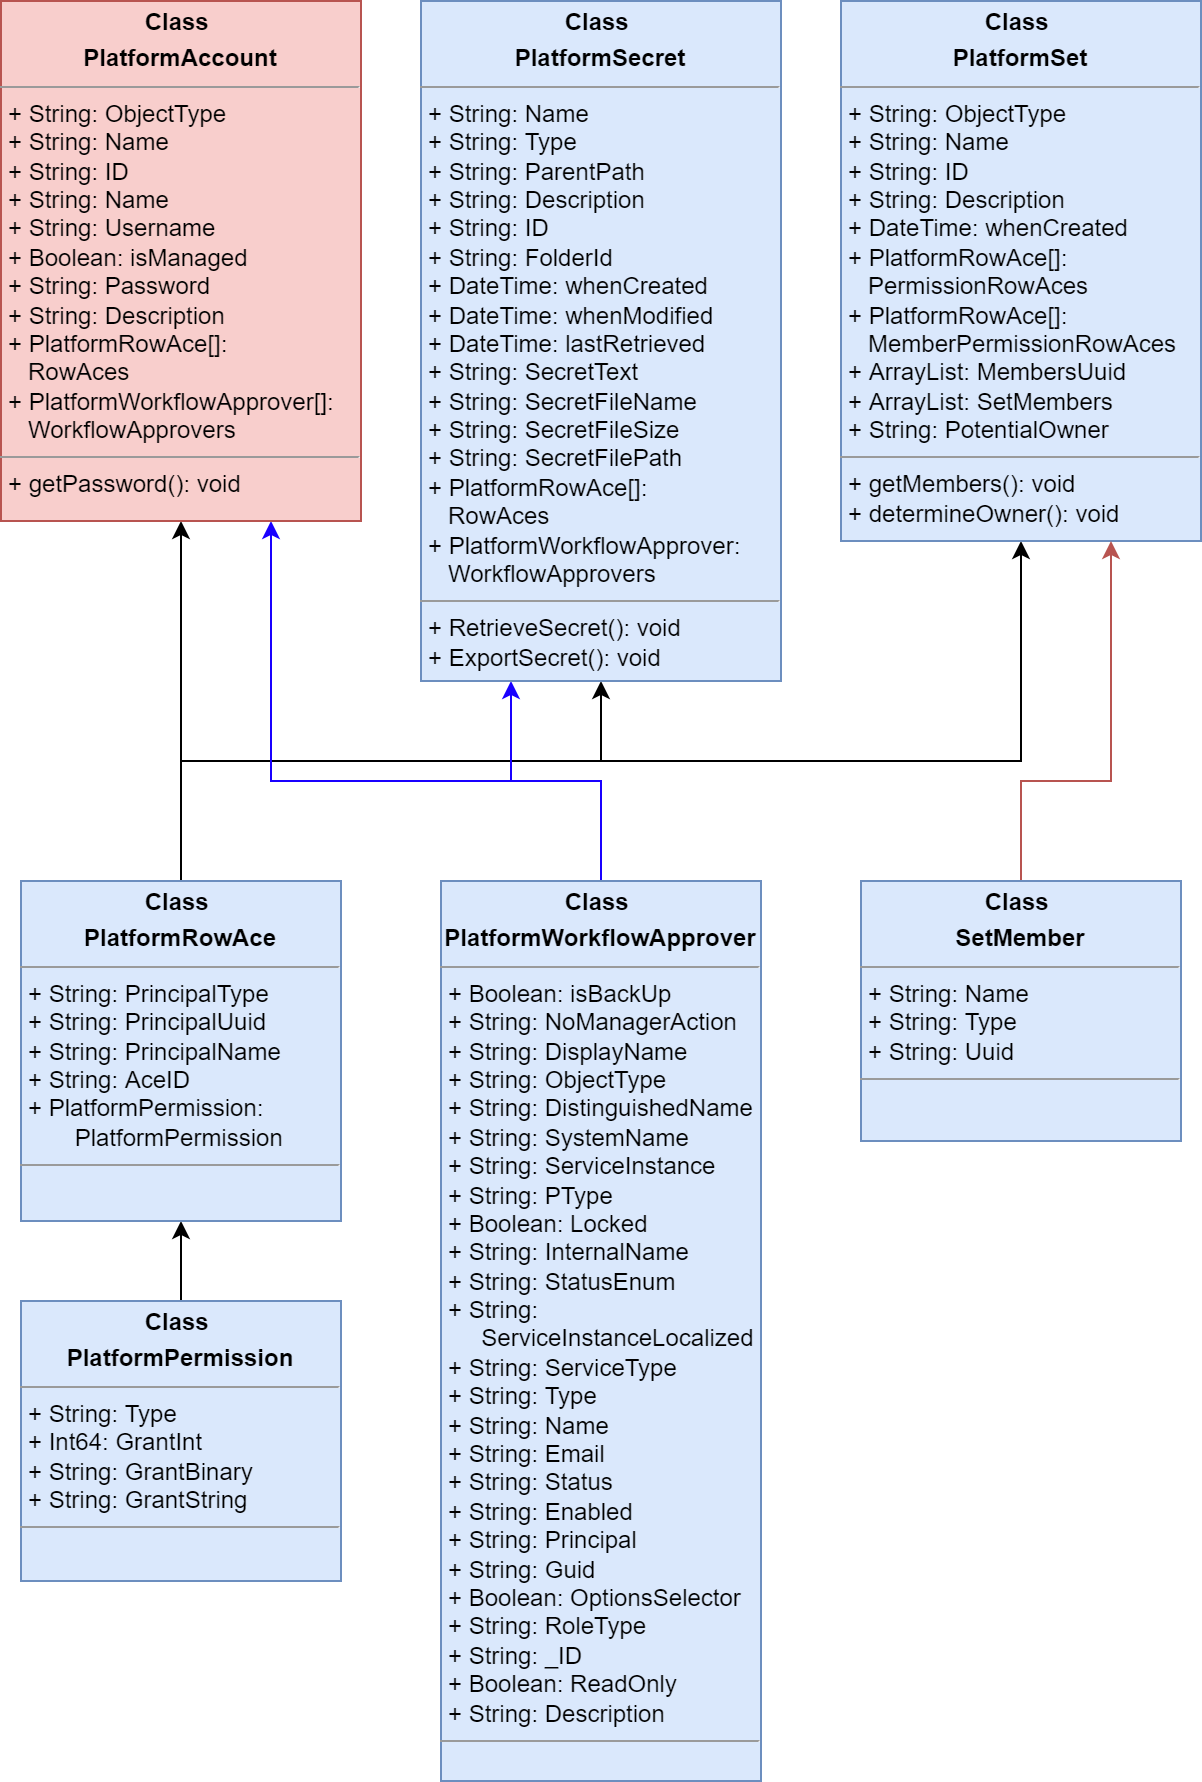

The diagram above was exported from draw.io. Its source (the exported page's mxGraphModel, read from the mxfile embedded in the PNG):
<mxGraphModel dx="1345" dy="704" grid="1" gridSize="10" guides="1" tooltips="1" connect="1" arrows="1" fold="1" page="1" pageScale="1" pageWidth="850" pageHeight="1100" math="0" shadow="0">
  <root>
    <mxCell id="0" />
    <mxCell id="1" parent="0" />
    <mxCell id="X38_vA64xEPOQpa_aPta-8" style="edgeStyle=orthogonalEdgeStyle;rounded=0;orthogonalLoop=1;jettySize=auto;html=1;entryX=0.5;entryY=1;entryDx=0;entryDy=0;" parent="1" source="X38_vA64xEPOQpa_aPta-2" target="X38_vA64xEPOQpa_aPta-3" edge="1">
      <mxGeometry relative="1" as="geometry" />
    </mxCell>
    <mxCell id="X38_vA64xEPOQpa_aPta-2" value="&lt;p style=&quot;margin: 0px ; margin-top: 4px ; text-align: center&quot;&gt;&lt;b&gt;Class&amp;nbsp;&lt;/b&gt;&lt;/p&gt;&lt;p style=&quot;margin: 0px ; margin-top: 4px ; text-align: center&quot;&gt;&lt;b&gt;PlatformPermission&lt;/b&gt;&lt;/p&gt;&lt;hr size=&quot;1&quot;&gt;&lt;p style=&quot;margin: 0px ; margin-left: 4px&quot;&gt;+ String: Type&lt;/p&gt;&lt;p style=&quot;margin: 0px ; margin-left: 4px&quot;&gt;+ Int64: GrantInt&lt;/p&gt;&lt;p style=&quot;margin: 0px ; margin-left: 4px&quot;&gt;+ String: GrantBinary&lt;/p&gt;&lt;p style=&quot;margin: 0px ; margin-left: 4px&quot;&gt;+ String: GrantString&lt;/p&gt;&lt;hr size=&quot;1&quot;&gt;&lt;p style=&quot;margin: 0px ; margin-left: 4px&quot;&gt;&lt;br&gt;&lt;/p&gt;" style="verticalAlign=top;align=left;overflow=fill;fontSize=12;fontFamily=Helvetica;html=1;fillColor=#dae8fc;strokeColor=#6c8ebf;" parent="1" vertex="1">
      <mxGeometry x="80" y="730" width="160" height="140" as="geometry" />
    </mxCell>
    <mxCell id="X38_vA64xEPOQpa_aPta-10" style="edgeStyle=orthogonalEdgeStyle;rounded=0;orthogonalLoop=1;jettySize=auto;html=1;entryX=0.5;entryY=1;entryDx=0;entryDy=0;" parent="1" source="X38_vA64xEPOQpa_aPta-3" target="X38_vA64xEPOQpa_aPta-7" edge="1">
      <mxGeometry relative="1" as="geometry" />
    </mxCell>
    <mxCell id="X38_vA64xEPOQpa_aPta-14" style="edgeStyle=orthogonalEdgeStyle;rounded=0;orthogonalLoop=1;jettySize=auto;html=1;entryX=0.5;entryY=1;entryDx=0;entryDy=0;" parent="1" source="X38_vA64xEPOQpa_aPta-3" target="X38_vA64xEPOQpa_aPta-5" edge="1">
      <mxGeometry relative="1" as="geometry">
        <Array as="points">
          <mxPoint x="160" y="460" />
          <mxPoint x="370" y="460" />
        </Array>
      </mxGeometry>
    </mxCell>
    <mxCell id="X38_vA64xEPOQpa_aPta-15" style="edgeStyle=orthogonalEdgeStyle;rounded=0;orthogonalLoop=1;jettySize=auto;html=1;entryX=0.5;entryY=1;entryDx=0;entryDy=0;" parent="1" source="X38_vA64xEPOQpa_aPta-3" target="X38_vA64xEPOQpa_aPta-6" edge="1">
      <mxGeometry relative="1" as="geometry">
        <Array as="points">
          <mxPoint x="160" y="460" />
          <mxPoint x="580" y="460" />
        </Array>
      </mxGeometry>
    </mxCell>
    <mxCell id="X38_vA64xEPOQpa_aPta-3" value="&lt;p style=&quot;margin: 0px ; margin-top: 4px ; text-align: center&quot;&gt;&lt;b&gt;Class&amp;nbsp;&lt;/b&gt;&lt;/p&gt;&lt;p style=&quot;margin: 0px ; margin-top: 4px ; text-align: center&quot;&gt;&lt;b&gt;PlatformRowAce&lt;/b&gt;&lt;/p&gt;&lt;hr size=&quot;1&quot;&gt;&lt;p style=&quot;margin: 0px ; margin-left: 4px&quot;&gt;+ String: PrincipalType&lt;br&gt;&lt;/p&gt;&lt;p style=&quot;margin: 0px ; margin-left: 4px&quot;&gt;+ String: PrincipalUuid&lt;/p&gt;&lt;p style=&quot;margin: 0px ; margin-left: 4px&quot;&gt;+ String: PrincipalName&lt;/p&gt;&lt;p style=&quot;margin: 0px ; margin-left: 4px&quot;&gt;+ String: AceID&lt;/p&gt;&lt;p style=&quot;margin: 0px ; margin-left: 4px&quot;&gt;+ PlatformPermission:&amp;nbsp;&lt;/p&gt;&lt;p style=&quot;margin: 0px ; margin-left: 4px&quot;&gt;&amp;nbsp; &amp;nbsp; &amp;nbsp; &amp;nbsp;PlatformPermission&lt;/p&gt;&lt;hr size=&quot;1&quot;&gt;&lt;p style=&quot;margin: 0px ; margin-left: 4px&quot;&gt;&lt;br&gt;&lt;/p&gt;" style="verticalAlign=top;align=left;overflow=fill;fontSize=12;fontFamily=Helvetica;html=1;fillColor=#dae8fc;strokeColor=#6c8ebf;" parent="1" vertex="1">
      <mxGeometry x="80" y="520" width="160" height="170" as="geometry" />
    </mxCell>
    <mxCell id="X38_vA64xEPOQpa_aPta-17" style="edgeStyle=orthogonalEdgeStyle;rounded=0;orthogonalLoop=1;jettySize=auto;html=1;entryX=0.75;entryY=1;entryDx=0;entryDy=0;strokeColor=#1900FF;" parent="1" source="X38_vA64xEPOQpa_aPta-4" target="X38_vA64xEPOQpa_aPta-7" edge="1">
      <mxGeometry relative="1" as="geometry">
        <Array as="points">
          <mxPoint x="370" y="470" />
          <mxPoint x="205" y="470" />
        </Array>
      </mxGeometry>
    </mxCell>
    <mxCell id="X38_vA64xEPOQpa_aPta-18" style="edgeStyle=orthogonalEdgeStyle;rounded=0;orthogonalLoop=1;jettySize=auto;html=1;entryX=0.25;entryY=1;entryDx=0;entryDy=0;strokeColor=#1900FF;" parent="1" source="X38_vA64xEPOQpa_aPta-4" target="X38_vA64xEPOQpa_aPta-5" edge="1">
      <mxGeometry relative="1" as="geometry" />
    </mxCell>
    <mxCell id="X38_vA64xEPOQpa_aPta-4" value="&lt;p style=&quot;margin: 0px ; margin-top: 4px ; text-align: center&quot;&gt;&lt;b&gt;Class&amp;nbsp;&lt;/b&gt;&lt;/p&gt;&lt;p style=&quot;margin: 0px ; margin-top: 4px ; text-align: center&quot;&gt;&lt;b&gt;PlatformWorkflowApprover&lt;/b&gt;&lt;/p&gt;&lt;hr size=&quot;1&quot;&gt;&lt;p style=&quot;margin: 0px ; margin-left: 4px&quot;&gt;+ Boolean: isBackUp&lt;br&gt;&lt;/p&gt;&lt;p style=&quot;margin: 0px ; margin-left: 4px&quot;&gt;+ String: NoManagerAction&lt;/p&gt;&lt;p style=&quot;margin: 0px ; margin-left: 4px&quot;&gt;+ String: DisplayName&lt;/p&gt;&lt;p style=&quot;margin: 0px ; margin-left: 4px&quot;&gt;+ String: ObjectType&lt;/p&gt;&lt;p style=&quot;margin: 0px ; margin-left: 4px&quot;&gt;+ String: DistinguishedName&lt;/p&gt;&lt;p style=&quot;margin: 0px ; margin-left: 4px&quot;&gt;+ String: SystemName&lt;/p&gt;&lt;p style=&quot;margin: 0px ; margin-left: 4px&quot;&gt;+ String: ServiceInstance&lt;/p&gt;&lt;p style=&quot;margin: 0px ; margin-left: 4px&quot;&gt;+ String: PType&lt;/p&gt;&lt;p style=&quot;margin: 0px ; margin-left: 4px&quot;&gt;+ Boolean: Locked&lt;/p&gt;&lt;p style=&quot;margin: 0px ; margin-left: 4px&quot;&gt;+ String: InternalName&lt;/p&gt;&lt;p style=&quot;margin: 0px ; margin-left: 4px&quot;&gt;+ String: StatusEnum&lt;/p&gt;&lt;p style=&quot;margin: 0px ; margin-left: 4px&quot;&gt;+ String:&amp;nbsp;&lt;/p&gt;&lt;p style=&quot;margin: 0px ; margin-left: 4px&quot;&gt;&amp;nbsp; &amp;nbsp; &amp;nbsp;ServiceInstanceLocalized&lt;/p&gt;&lt;p style=&quot;margin: 0px ; margin-left: 4px&quot;&gt;+ String: ServiceType&lt;/p&gt;&lt;p style=&quot;margin: 0px ; margin-left: 4px&quot;&gt;+ String: Type&lt;/p&gt;&lt;p style=&quot;margin: 0px ; margin-left: 4px&quot;&gt;+ String: Name&lt;/p&gt;&lt;p style=&quot;margin: 0px ; margin-left: 4px&quot;&gt;+ String: Email&lt;/p&gt;&lt;p style=&quot;margin: 0px ; margin-left: 4px&quot;&gt;+ String: Status&lt;/p&gt;&lt;p style=&quot;margin: 0px ; margin-left: 4px&quot;&gt;+ String: Enabled&lt;/p&gt;&lt;p style=&quot;margin: 0px ; margin-left: 4px&quot;&gt;+ String: Principal&lt;/p&gt;&lt;p style=&quot;margin: 0px ; margin-left: 4px&quot;&gt;+ String: Guid&lt;/p&gt;&lt;p style=&quot;margin: 0px ; margin-left: 4px&quot;&gt;+ Boolean: OptionsSelector&lt;/p&gt;&lt;p style=&quot;margin: 0px ; margin-left: 4px&quot;&gt;+ String: RoleType&lt;/p&gt;&lt;p style=&quot;margin: 0px ; margin-left: 4px&quot;&gt;+ String: _ID&lt;/p&gt;&lt;p style=&quot;margin: 0px ; margin-left: 4px&quot;&gt;+ Boolean: ReadOnly&lt;/p&gt;&lt;p style=&quot;margin: 0px ; margin-left: 4px&quot;&gt;+ String: Description&lt;/p&gt;&lt;hr size=&quot;1&quot;&gt;&lt;p style=&quot;margin: 0px ; margin-left: 4px&quot;&gt;&lt;br&gt;&lt;/p&gt;" style="verticalAlign=top;align=left;overflow=fill;fontSize=12;fontFamily=Helvetica;html=1;fillColor=#dae8fc;strokeColor=#6c8ebf;" parent="1" vertex="1">
      <mxGeometry x="290" y="520" width="160" height="450" as="geometry" />
    </mxCell>
    <mxCell id="X38_vA64xEPOQpa_aPta-5" value="&lt;p style=&quot;margin: 0px ; margin-top: 4px ; text-align: center&quot;&gt;&lt;b&gt;Class&amp;nbsp;&lt;/b&gt;&lt;/p&gt;&lt;p style=&quot;margin: 0px ; margin-top: 4px ; text-align: center&quot;&gt;&lt;b&gt;PlatformSecret&lt;/b&gt;&lt;/p&gt;&lt;hr size=&quot;1&quot;&gt;&lt;p style=&quot;margin: 0px ; margin-left: 4px&quot;&gt;+ String: Name&lt;br&gt;&lt;/p&gt;&lt;p style=&quot;margin: 0px ; margin-left: 4px&quot;&gt;+ String: Type&lt;/p&gt;&lt;p style=&quot;margin: 0px ; margin-left: 4px&quot;&gt;+ String: ParentPath&lt;/p&gt;&lt;p style=&quot;margin: 0px ; margin-left: 4px&quot;&gt;+ String: Description&lt;/p&gt;&lt;p style=&quot;margin: 0px ; margin-left: 4px&quot;&gt;+ String: ID&lt;/p&gt;&lt;p style=&quot;margin: 0px ; margin-left: 4px&quot;&gt;+ String: FolderId&lt;/p&gt;&lt;p style=&quot;margin: 0px ; margin-left: 4px&quot;&gt;+ DateTime: whenCreated&lt;/p&gt;&lt;p style=&quot;margin: 0px ; margin-left: 4px&quot;&gt;+ DateTime: whenModified&lt;/p&gt;&lt;p style=&quot;margin: 0px ; margin-left: 4px&quot;&gt;+ DateTime: lastRetrieved&lt;/p&gt;&lt;p style=&quot;margin: 0px ; margin-left: 4px&quot;&gt;+ String: SecretText&lt;/p&gt;&lt;p style=&quot;margin: 0px ; margin-left: 4px&quot;&gt;+ String: SecretFileName&lt;/p&gt;&lt;p style=&quot;margin: 0px ; margin-left: 4px&quot;&gt;+ String: SecretFileSize&lt;/p&gt;&lt;p style=&quot;margin: 0px ; margin-left: 4px&quot;&gt;+ String: SecretFilePath&lt;/p&gt;&lt;p style=&quot;margin: 0px ; margin-left: 4px&quot;&gt;+ PlatformRowAce[]:&amp;nbsp;&lt;/p&gt;&lt;p style=&quot;margin: 0px ; margin-left: 4px&quot;&gt;&amp;nbsp; &amp;nbsp;RowAces&lt;/p&gt;&lt;p style=&quot;margin: 0px ; margin-left: 4px&quot;&gt;+ PlatformWorkflowApprover:&lt;/p&gt;&lt;p style=&quot;margin: 0px ; margin-left: 4px&quot;&gt;&amp;nbsp; &amp;nbsp;WorkflowApprovers&lt;br&gt;&lt;/p&gt;&lt;hr size=&quot;1&quot;&gt;&lt;p style=&quot;margin: 0px ; margin-left: 4px&quot;&gt;+ RetrieveSecret(): void&lt;/p&gt;&lt;p style=&quot;margin: 0px ; margin-left: 4px&quot;&gt;+ ExportSecret(): void&lt;/p&gt;" style="verticalAlign=top;align=left;overflow=fill;fontSize=12;fontFamily=Helvetica;html=1;fillColor=#dae8fc;strokeColor=#6c8ebf;" parent="1" vertex="1">
      <mxGeometry x="280" y="80" width="180" height="340" as="geometry" />
    </mxCell>
    <mxCell id="X38_vA64xEPOQpa_aPta-6" value="&lt;p style=&quot;margin: 0px ; margin-top: 4px ; text-align: center&quot;&gt;&lt;b&gt;Class&amp;nbsp;&lt;/b&gt;&lt;/p&gt;&lt;p style=&quot;margin: 0px ; margin-top: 4px ; text-align: center&quot;&gt;&lt;b&gt;PlatformSet&lt;/b&gt;&lt;/p&gt;&lt;hr size=&quot;1&quot;&gt;&lt;p style=&quot;margin: 0px ; margin-left: 4px&quot;&gt;+ String: ObjectType&lt;br&gt;&lt;/p&gt;&lt;p style=&quot;margin: 0px ; margin-left: 4px&quot;&gt;+ String: Name&lt;/p&gt;&lt;p style=&quot;margin: 0px ; margin-left: 4px&quot;&gt;+ String: ID&lt;/p&gt;&lt;p style=&quot;margin: 0px ; margin-left: 4px&quot;&gt;+ String: Description&lt;/p&gt;&lt;p style=&quot;margin: 0px ; margin-left: 4px&quot;&gt;+ DateTime: whenCreated&lt;/p&gt;&lt;p style=&quot;margin: 0px ; margin-left: 4px&quot;&gt;+ PlatformRowAce[]:&amp;nbsp;&lt;/p&gt;&lt;p style=&quot;margin: 0px ; margin-left: 4px&quot;&gt;&amp;nbsp; &amp;nbsp;PermissionRowAces&lt;/p&gt;&lt;p style=&quot;margin: 0px ; margin-left: 4px&quot;&gt;+ PlatformRowAce[]:&lt;/p&gt;&lt;p style=&quot;margin: 0px ; margin-left: 4px&quot;&gt;&amp;nbsp; &amp;nbsp;MemberPermissionRowAces&lt;/p&gt;&lt;p style=&quot;margin: 0px ; margin-left: 4px&quot;&gt;+ ArrayList: MembersUuid&lt;/p&gt;&lt;p style=&quot;margin: 0px ; margin-left: 4px&quot;&gt;+ ArrayList: SetMembers&lt;/p&gt;&lt;p style=&quot;margin: 0px ; margin-left: 4px&quot;&gt;+ String: PotentialOwner&lt;/p&gt;&lt;hr size=&quot;1&quot;&gt;&lt;p style=&quot;margin: 0px ; margin-left: 4px&quot;&gt;+ getMembers(): void&lt;/p&gt;&lt;p style=&quot;margin: 0px ; margin-left: 4px&quot;&gt;+ determineOwner(): void&lt;/p&gt;" style="verticalAlign=top;align=left;overflow=fill;fontSize=12;fontFamily=Helvetica;html=1;fillColor=#dae8fc;strokeColor=#6c8ebf;" parent="1" vertex="1">
      <mxGeometry x="490" y="80" width="180" height="270" as="geometry" />
    </mxCell>
    <mxCell id="X38_vA64xEPOQpa_aPta-7" value="&lt;p style=&quot;margin: 0px ; margin-top: 4px ; text-align: center&quot;&gt;&lt;b&gt;Class&amp;nbsp;&lt;/b&gt;&lt;/p&gt;&lt;p style=&quot;margin: 0px ; margin-top: 4px ; text-align: center&quot;&gt;&lt;b&gt;PlatformAccount&lt;/b&gt;&lt;/p&gt;&lt;hr size=&quot;1&quot;&gt;&lt;p style=&quot;margin: 0px ; margin-left: 4px&quot;&gt;+ String: ObjectType&lt;br&gt;&lt;/p&gt;&lt;p style=&quot;margin: 0px ; margin-left: 4px&quot;&gt;+ String: Name&lt;/p&gt;&lt;p style=&quot;margin: 0px ; margin-left: 4px&quot;&gt;+ String: ID&lt;/p&gt;&lt;p style=&quot;margin: 0px ; margin-left: 4px&quot;&gt;+ String: Name&lt;/p&gt;&lt;p style=&quot;margin: 0px ; margin-left: 4px&quot;&gt;+ String: Username&lt;/p&gt;&lt;p style=&quot;margin: 0px ; margin-left: 4px&quot;&gt;+ Boolean: isManaged&lt;/p&gt;&lt;p style=&quot;margin: 0px ; margin-left: 4px&quot;&gt;+ String: Password&lt;/p&gt;&lt;p style=&quot;margin: 0px ; margin-left: 4px&quot;&gt;+ String: Description&lt;/p&gt;&lt;p style=&quot;margin: 0px ; margin-left: 4px&quot;&gt;+ PlatformRowAce[]:&lt;/p&gt;&lt;p style=&quot;margin: 0px ; margin-left: 4px&quot;&gt;&amp;nbsp; &amp;nbsp;RowAces&lt;/p&gt;&lt;p style=&quot;margin: 0px ; margin-left: 4px&quot;&gt;+ PlatformWorkflowApprover[]:&lt;/p&gt;&lt;p style=&quot;margin: 0px ; margin-left: 4px&quot;&gt;&amp;nbsp; &amp;nbsp;WorkflowApprovers&lt;br&gt;&lt;/p&gt;&lt;hr size=&quot;1&quot;&gt;&lt;p style=&quot;margin: 0px ; margin-left: 4px&quot;&gt;+ getPassword(): void&lt;/p&gt;" style="verticalAlign=top;align=left;overflow=fill;fontSize=12;fontFamily=Helvetica;html=1;fillColor=#f8cecc;strokeColor=#b85450;" parent="1" vertex="1">
      <mxGeometry x="70" y="80" width="180" height="260" as="geometry" />
    </mxCell>
    <mxCell id="auRMKOK3rRQNeUnBfZcZ-2" style="edgeStyle=orthogonalEdgeStyle;rounded=0;orthogonalLoop=1;jettySize=auto;html=1;entryX=0.75;entryY=1;entryDx=0;entryDy=0;fillColor=#f8cecc;strokeColor=#b85450;" edge="1" parent="1" source="auRMKOK3rRQNeUnBfZcZ-1" target="X38_vA64xEPOQpa_aPta-6">
      <mxGeometry relative="1" as="geometry">
        <Array as="points">
          <mxPoint x="580" y="470" />
          <mxPoint x="625" y="470" />
        </Array>
      </mxGeometry>
    </mxCell>
    <mxCell id="auRMKOK3rRQNeUnBfZcZ-1" value="&lt;p style=&quot;margin: 0px ; margin-top: 4px ; text-align: center&quot;&gt;&lt;b&gt;Class&amp;nbsp;&lt;/b&gt;&lt;/p&gt;&lt;p style=&quot;margin: 0px ; margin-top: 4px ; text-align: center&quot;&gt;&lt;b&gt;SetMember&lt;/b&gt;&lt;/p&gt;&lt;hr size=&quot;1&quot;&gt;&lt;p style=&quot;margin: 0px ; margin-left: 4px&quot;&gt;+ String: Name&lt;/p&gt;&lt;p style=&quot;margin: 0px ; margin-left: 4px&quot;&gt;+ String: Type&lt;/p&gt;&lt;p style=&quot;margin: 0px ; margin-left: 4px&quot;&gt;+ String: Uuid&lt;br&gt;&lt;/p&gt;&lt;hr size=&quot;1&quot;&gt;&lt;p style=&quot;margin: 0px ; margin-left: 4px&quot;&gt;&lt;br&gt;&lt;/p&gt;" style="verticalAlign=top;align=left;overflow=fill;fontSize=12;fontFamily=Helvetica;html=1;fillColor=#dae8fc;strokeColor=#6c8ebf;" vertex="1" parent="1">
      <mxGeometry x="500" y="520" width="160" height="130" as="geometry" />
    </mxCell>
  </root>
</mxGraphModel>